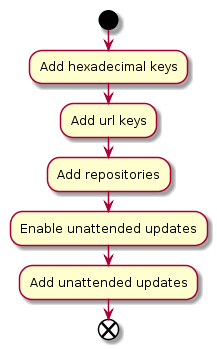

The diagram above was rendered by PlantUML. Its source (embedded in the PNG):
@startuml
start
:Add hexadecimal keys;
:Add url keys;
:Add repositories;
:Enable unattended updates;
:Add unattended updates;
end
@enduml